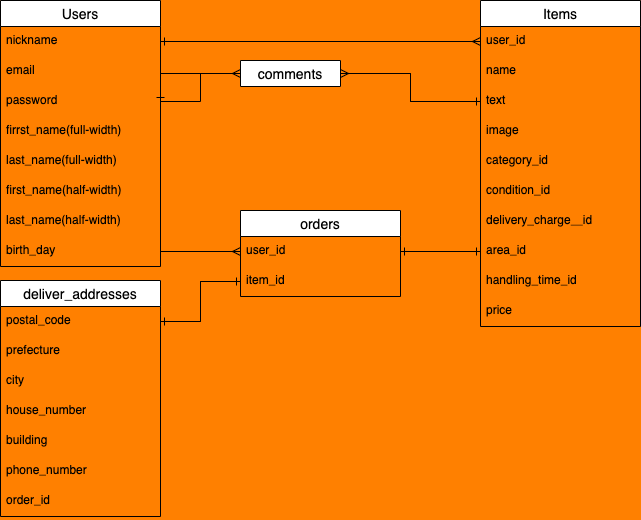

The diagram above was exported from draw.io. Its source (the exported page's mxGraphModel, read from the mxfile embedded in the PNG):
<mxGraphModel dx="252" dy="578" grid="1" gridSize="10" guides="1" tooltips="1" connect="1" arrows="1" fold="1" page="1" pageScale="1" pageWidth="827" pageHeight="1169" background="#FF8000" math="0" shadow="0">
  <root>
    <mxCell id="0" />
    <mxCell id="1" parent="0" />
    <mxCell id="34" value="Users" style="swimlane;fontStyle=0;childLayout=stackLayout;horizontal=1;startSize=26;horizontalStack=0;resizeParent=1;resizeParentMax=0;resizeLast=0;collapsible=1;marginBottom=0;align=center;fontSize=14;" parent="1" vertex="1">
      <mxGeometry x="40" y="40" width="160" height="266" as="geometry">
        <mxRectangle x="40" y="200" width="70" height="26" as="alternateBounds" />
      </mxGeometry>
    </mxCell>
    <mxCell id="35" value="nickname&#10;" style="text;strokeColor=none;fillColor=none;spacingLeft=4;spacingRight=4;overflow=hidden;rotatable=0;points=[[0,0.5],[1,0.5]];portConstraint=eastwest;fontSize=12;" parent="34" vertex="1">
      <mxGeometry y="26" width="160" height="30" as="geometry" />
    </mxCell>
    <mxCell id="37" value="email" style="text;strokeColor=none;fillColor=none;spacingLeft=4;spacingRight=4;overflow=hidden;rotatable=0;points=[[0,0.5],[1,0.5]];portConstraint=eastwest;fontSize=12;" parent="34" vertex="1">
      <mxGeometry y="56" width="160" height="30" as="geometry" />
    </mxCell>
    <mxCell id="36" value="password" style="text;strokeColor=none;fillColor=none;spacingLeft=4;spacingRight=4;overflow=hidden;rotatable=0;points=[[0,0.5],[1,0.5]];portConstraint=eastwest;fontSize=12;" parent="34" vertex="1">
      <mxGeometry y="86" width="160" height="30" as="geometry" />
    </mxCell>
    <mxCell id="44" value="firrst_name(full-width)" style="text;strokeColor=none;fillColor=none;spacingLeft=4;spacingRight=4;overflow=hidden;rotatable=0;points=[[0,0.5],[1,0.5]];portConstraint=eastwest;fontSize=12;" parent="34" vertex="1">
      <mxGeometry y="116" width="160" height="30" as="geometry" />
    </mxCell>
    <mxCell id="47" value="last_name(full-width)" style="text;strokeColor=none;fillColor=none;spacingLeft=4;spacingRight=4;overflow=hidden;rotatable=0;points=[[0,0.5],[1,0.5]];portConstraint=eastwest;fontSize=12;" parent="34" vertex="1">
      <mxGeometry y="146" width="160" height="30" as="geometry" />
    </mxCell>
    <mxCell id="48" value="first_name(half-width)" style="text;strokeColor=none;fillColor=none;spacingLeft=4;spacingRight=4;overflow=hidden;rotatable=0;points=[[0,0.5],[1,0.5]];portConstraint=eastwest;fontSize=12;" parent="34" vertex="1">
      <mxGeometry y="176" width="160" height="30" as="geometry" />
    </mxCell>
    <mxCell id="57" value="last_name(half-width)" style="text;strokeColor=none;fillColor=none;spacingLeft=4;spacingRight=4;overflow=hidden;rotatable=0;points=[[0,0.5],[1,0.5]];portConstraint=eastwest;fontSize=12;" parent="34" vertex="1">
      <mxGeometry y="206" width="160" height="30" as="geometry" />
    </mxCell>
    <mxCell id="104" value="birth_day" style="text;strokeColor=none;fillColor=none;spacingLeft=4;spacingRight=4;overflow=hidden;rotatable=0;points=[[0,0.5],[1,0.5]];portConstraint=eastwest;fontSize=12;" parent="34" vertex="1">
      <mxGeometry y="236" width="160" height="30" as="geometry" />
    </mxCell>
    <mxCell id="59" value="Items" style="swimlane;fontStyle=0;childLayout=stackLayout;horizontal=1;startSize=26;horizontalStack=0;resizeParent=1;resizeParentMax=0;resizeLast=0;collapsible=1;marginBottom=0;align=center;fontSize=14;" parent="1" vertex="1">
      <mxGeometry x="520" y="40" width="160" height="326" as="geometry" />
    </mxCell>
    <mxCell id="102" value="user_id" style="text;strokeColor=none;fillColor=none;spacingLeft=4;spacingRight=4;overflow=hidden;rotatable=0;points=[[0,0.5],[1,0.5]];portConstraint=eastwest;fontSize=12;" parent="59" vertex="1">
      <mxGeometry y="26" width="160" height="30" as="geometry" />
    </mxCell>
    <mxCell id="86" value="name" style="text;strokeColor=none;fillColor=none;spacingLeft=4;spacingRight=4;overflow=hidden;rotatable=0;points=[[0,0.5],[1,0.5]];portConstraint=eastwest;fontSize=12;" parent="59" vertex="1">
      <mxGeometry y="56" width="160" height="30" as="geometry" />
    </mxCell>
    <mxCell id="88" value="text" style="text;strokeColor=none;fillColor=none;spacingLeft=4;spacingRight=4;overflow=hidden;rotatable=0;points=[[0,0.5],[1,0.5]];portConstraint=eastwest;fontSize=12;" parent="59" vertex="1">
      <mxGeometry y="86" width="160" height="30" as="geometry" />
    </mxCell>
    <mxCell id="103" value="image" style="text;strokeColor=none;fillColor=none;spacingLeft=4;spacingRight=4;overflow=hidden;rotatable=0;points=[[0,0.5],[1,0.5]];portConstraint=eastwest;fontSize=12;" parent="59" vertex="1">
      <mxGeometry y="116" width="160" height="30" as="geometry" />
    </mxCell>
    <mxCell id="61" value="category_id" style="text;strokeColor=none;fillColor=none;spacingLeft=4;spacingRight=4;overflow=hidden;rotatable=0;points=[[0,0.5],[1,0.5]];portConstraint=eastwest;fontSize=12;" parent="59" vertex="1">
      <mxGeometry y="146" width="160" height="30" as="geometry" />
    </mxCell>
    <mxCell id="62" value="condition_id" style="text;strokeColor=none;fillColor=none;spacingLeft=4;spacingRight=4;overflow=hidden;rotatable=0;points=[[0,0.5],[1,0.5]];portConstraint=eastwest;fontSize=12;" parent="59" vertex="1">
      <mxGeometry y="176" width="160" height="30" as="geometry" />
    </mxCell>
    <mxCell id="63" value="delivery_charge＿id" style="text;strokeColor=none;fillColor=none;spacingLeft=4;spacingRight=4;overflow=hidden;rotatable=0;points=[[0,0.5],[1,0.5]];portConstraint=eastwest;fontSize=12;" parent="59" vertex="1">
      <mxGeometry y="206" width="160" height="30" as="geometry" />
    </mxCell>
    <mxCell id="64" value="area_id" style="text;strokeColor=none;fillColor=none;spacingLeft=4;spacingRight=4;overflow=hidden;rotatable=0;points=[[0,0.5],[1,0.5]];portConstraint=eastwest;fontSize=12;" parent="59" vertex="1">
      <mxGeometry y="236" width="160" height="30" as="geometry" />
    </mxCell>
    <mxCell id="65" value="handling_time_id" style="text;strokeColor=none;fillColor=none;spacingLeft=4;spacingRight=4;overflow=hidden;rotatable=0;points=[[0,0.5],[1,0.5]];portConstraint=eastwest;fontSize=12;" parent="59" vertex="1">
      <mxGeometry y="266" width="160" height="30" as="geometry" />
    </mxCell>
    <mxCell id="66" value="price" style="text;strokeColor=none;fillColor=none;spacingLeft=4;spacingRight=4;overflow=hidden;rotatable=0;points=[[0,0.5],[1,0.5]];portConstraint=eastwest;fontSize=12;" parent="59" vertex="1">
      <mxGeometry y="296" width="160" height="30" as="geometry" />
    </mxCell>
    <mxCell id="117" style="edgeStyle=orthogonalEdgeStyle;rounded=0;orthogonalLoop=1;jettySize=auto;html=1;exitX=1;exitY=0.5;exitDx=0;exitDy=0;endArrow=ERmany;endFill=0;" parent="1" source="35" target="102" edge="1">
      <mxGeometry relative="1" as="geometry" />
    </mxCell>
    <mxCell id="118" style="edgeStyle=orthogonalEdgeStyle;rounded=0;orthogonalLoop=1;jettySize=auto;html=1;exitX=0;exitY=0.5;exitDx=0;exitDy=0;entryX=1;entryY=0.5;entryDx=0;entryDy=0;endArrow=ERone;endFill=0;" parent="1" source="102" target="35" edge="1">
      <mxGeometry relative="1" as="geometry" />
    </mxCell>
    <mxCell id="119" style="edgeStyle=orthogonalEdgeStyle;rounded=0;orthogonalLoop=1;jettySize=auto;html=1;exitX=0;exitY=0.5;exitDx=0;exitDy=0;endArrow=ERone;endFill=0;" parent="1" source="81" edge="1">
      <mxGeometry relative="1" as="geometry">
        <mxPoint x="200" y="141" as="targetPoint" />
      </mxGeometry>
    </mxCell>
    <mxCell id="120" style="edgeStyle=orthogonalEdgeStyle;rounded=0;orthogonalLoop=1;jettySize=auto;html=1;exitX=1;exitY=0.5;exitDx=0;exitDy=0;entryX=0;entryY=0.5;entryDx=0;entryDy=0;endArrow=ERone;endFill=0;" parent="1" source="81" target="88" edge="1">
      <mxGeometry relative="1" as="geometry" />
    </mxCell>
    <mxCell id="123" style="edgeStyle=orthogonalEdgeStyle;rounded=0;orthogonalLoop=1;jettySize=auto;html=1;exitX=0;exitY=0.5;exitDx=0;exitDy=0;entryX=1;entryY=0.5;entryDx=0;entryDy=0;endArrow=ERmany;endFill=0;" parent="1" source="88" target="81" edge="1">
      <mxGeometry relative="1" as="geometry" />
    </mxCell>
    <mxCell id="128" style="edgeStyle=orthogonalEdgeStyle;rounded=0;orthogonalLoop=1;jettySize=auto;html=1;entryX=0;entryY=0.5;entryDx=0;entryDy=0;endArrow=ERmany;endFill=0;" parent="1" target="81" edge="1">
      <mxGeometry relative="1" as="geometry">
        <mxPoint x="200" y="141" as="sourcePoint" />
      </mxGeometry>
    </mxCell>
    <mxCell id="80" value="comments" style="swimlane;fontStyle=0;childLayout=stackLayout;horizontal=1;startSize=26;horizontalStack=0;resizeParent=1;resizeParentMax=0;resizeLast=0;collapsible=1;marginBottom=0;align=center;fontSize=14;" parent="1" vertex="1" collapsed="1">
      <mxGeometry x="280" y="100" width="100" height="26" as="geometry">
        <mxRectangle x="280" y="100" width="160" height="116" as="alternateBounds" />
      </mxGeometry>
    </mxCell>
    <mxCell id="81" value="user_id" style="text;strokeColor=none;fillColor=none;spacingLeft=4;spacingRight=4;overflow=hidden;rotatable=0;points=[[0,0.5],[1,0.5]];portConstraint=eastwest;fontSize=12;" parent="80" vertex="1">
      <mxGeometry y="26" width="100" height="30" as="geometry" />
    </mxCell>
    <mxCell id="82" value="item_id" style="text;strokeColor=none;fillColor=none;spacingLeft=4;spacingRight=4;overflow=hidden;rotatable=0;points=[[0,0.5],[1,0.5]];portConstraint=eastwest;fontSize=12;" parent="80" vertex="1">
      <mxGeometry y="56" width="100" height="30" as="geometry" />
    </mxCell>
    <mxCell id="84" value="text" style="text;strokeColor=none;fillColor=none;spacingLeft=4;spacingRight=4;overflow=hidden;rotatable=0;points=[[0,0.5],[1,0.5]];portConstraint=eastwest;fontSize=12;" parent="80" vertex="1">
      <mxGeometry y="86" width="100" height="30" as="geometry" />
    </mxCell>
    <mxCell id="76" value="orders" style="swimlane;fontStyle=0;childLayout=stackLayout;horizontal=1;startSize=26;horizontalStack=0;resizeParent=1;resizeParentMax=0;resizeLast=0;collapsible=1;marginBottom=0;align=center;fontSize=14;" parent="1" vertex="1">
      <mxGeometry x="280" y="250" width="160" height="86" as="geometry" />
    </mxCell>
    <mxCell id="77" value="user_id" style="text;strokeColor=none;fillColor=none;spacingLeft=4;spacingRight=4;overflow=hidden;rotatable=0;points=[[0,0.5],[1,0.5]];portConstraint=eastwest;fontSize=12;" parent="76" vertex="1">
      <mxGeometry y="26" width="160" height="30" as="geometry" />
    </mxCell>
    <mxCell id="78" value="item_id" style="text;strokeColor=none;fillColor=none;spacingLeft=4;spacingRight=4;overflow=hidden;rotatable=0;points=[[0,0.5],[1,0.5]];portConstraint=eastwest;fontSize=12;" parent="76" vertex="1">
      <mxGeometry y="56" width="160" height="30" as="geometry" />
    </mxCell>
    <mxCell id="68" value="deliver_addresses" style="swimlane;fontStyle=0;childLayout=stackLayout;horizontal=1;startSize=26;horizontalStack=0;resizeParent=1;resizeParentMax=0;resizeLast=0;collapsible=1;marginBottom=0;align=center;fontSize=14;" parent="1" vertex="1">
      <mxGeometry x="40" y="320" width="160" height="236" as="geometry">
        <mxRectangle x="280" y="400" width="130" height="26" as="alternateBounds" />
      </mxGeometry>
    </mxCell>
    <mxCell id="69" value="postal_code" style="text;strokeColor=none;fillColor=none;spacingLeft=4;spacingRight=4;overflow=hidden;rotatable=0;points=[[0,0.5],[1,0.5]];portConstraint=eastwest;fontSize=12;" parent="68" vertex="1">
      <mxGeometry y="26" width="160" height="30" as="geometry" />
    </mxCell>
    <mxCell id="70" value="prefecture" style="text;strokeColor=none;fillColor=none;spacingLeft=4;spacingRight=4;overflow=hidden;rotatable=0;points=[[0,0.5],[1,0.5]];portConstraint=eastwest;fontSize=12;" parent="68" vertex="1">
      <mxGeometry y="56" width="160" height="30" as="geometry" />
    </mxCell>
    <mxCell id="72" value="city" style="text;strokeColor=none;fillColor=none;spacingLeft=4;spacingRight=4;overflow=hidden;rotatable=0;points=[[0,0.5],[1,0.5]];portConstraint=eastwest;fontSize=12;" parent="68" vertex="1">
      <mxGeometry y="86" width="160" height="30" as="geometry" />
    </mxCell>
    <mxCell id="73" value="house_number" style="text;strokeColor=none;fillColor=none;spacingLeft=4;spacingRight=4;overflow=hidden;rotatable=0;points=[[0,0.5],[1,0.5]];portConstraint=eastwest;fontSize=12;" parent="68" vertex="1">
      <mxGeometry y="116" width="160" height="30" as="geometry" />
    </mxCell>
    <mxCell id="74" value="building" style="text;strokeColor=none;fillColor=none;spacingLeft=4;spacingRight=4;overflow=hidden;rotatable=0;points=[[0,0.5],[1,0.5]];portConstraint=eastwest;fontSize=12;" parent="68" vertex="1">
      <mxGeometry y="146" width="160" height="30" as="geometry" />
    </mxCell>
    <mxCell id="75" value="phone_number" style="text;strokeColor=none;fillColor=none;spacingLeft=4;spacingRight=4;overflow=hidden;rotatable=0;points=[[0,0.5],[1,0.5]];portConstraint=eastwest;fontSize=12;" parent="68" vertex="1">
      <mxGeometry y="176" width="160" height="30" as="geometry" />
    </mxCell>
    <mxCell id="116" value="order_id" style="text;strokeColor=none;fillColor=none;spacingLeft=4;spacingRight=4;overflow=hidden;rotatable=0;points=[[0,0.5],[1,0.5]];portConstraint=eastwest;fontSize=12;" parent="68" vertex="1">
      <mxGeometry y="206" width="160" height="30" as="geometry" />
    </mxCell>
    <mxCell id="135" style="edgeStyle=orthogonalEdgeStyle;rounded=0;orthogonalLoop=1;jettySize=auto;html=1;exitX=1;exitY=0.5;exitDx=0;exitDy=0;entryX=0;entryY=0.5;entryDx=0;entryDy=0;endArrow=ERmany;endFill=0;" parent="1" source="104" target="77" edge="1">
      <mxGeometry relative="1" as="geometry" />
    </mxCell>
    <mxCell id="136" style="edgeStyle=orthogonalEdgeStyle;rounded=0;orthogonalLoop=1;jettySize=auto;html=1;exitX=1;exitY=0.5;exitDx=0;exitDy=0;entryX=0;entryY=0.5;entryDx=0;entryDy=0;endArrow=ERone;endFill=0;" parent="1" source="77" target="64" edge="1">
      <mxGeometry relative="1" as="geometry" />
    </mxCell>
    <mxCell id="137" style="edgeStyle=orthogonalEdgeStyle;rounded=0;orthogonalLoop=1;jettySize=auto;html=1;exitX=0;exitY=0.5;exitDx=0;exitDy=0;entryX=1;entryY=0.5;entryDx=0;entryDy=0;endArrow=ERone;endFill=0;" parent="1" source="64" target="77" edge="1">
      <mxGeometry relative="1" as="geometry" />
    </mxCell>
    <mxCell id="138" style="edgeStyle=orthogonalEdgeStyle;rounded=0;orthogonalLoop=1;jettySize=auto;html=1;exitX=0;exitY=0.5;exitDx=0;exitDy=0;entryX=1;entryY=0.5;entryDx=0;entryDy=0;endArrow=ERone;endFill=0;" parent="1" source="78" target="69" edge="1">
      <mxGeometry relative="1" as="geometry" />
    </mxCell>
    <mxCell id="139" style="edgeStyle=orthogonalEdgeStyle;rounded=0;orthogonalLoop=1;jettySize=auto;html=1;exitX=1;exitY=0.5;exitDx=0;exitDy=0;entryX=0;entryY=0.5;entryDx=0;entryDy=0;endArrow=ERone;endFill=0;" parent="1" source="69" target="78" edge="1">
      <mxGeometry relative="1" as="geometry" />
    </mxCell>
  </root>
</mxGraphModel>